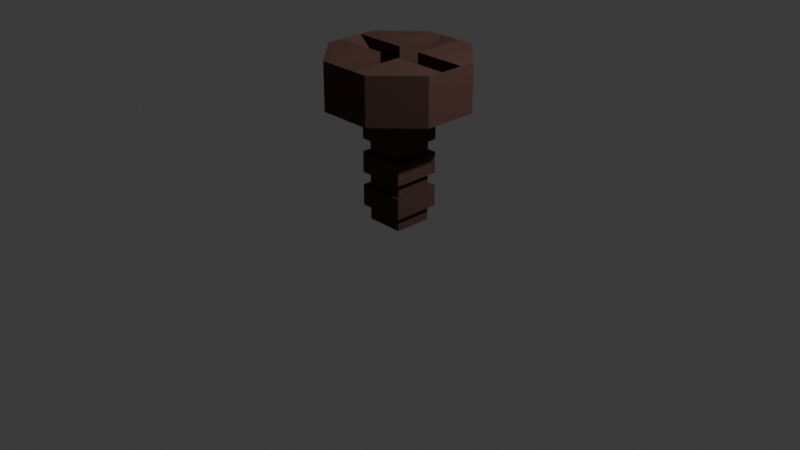 # Source: RustyScrew.blend  (saved by Blender 4.2.66; exported with 4.5.12 LTS)
import bpy
from mathutils import Matrix  # noqa: F401  (used for matrix-valued properties, if any)

bpy.ops.wm.read_factory_settings(use_empty=True)
scene = bpy.context.scene
scene.name = 'Scene'

# ---- collections
col_collection = bpy.data.collections.new('Collection'); scene.collection.children.link(col_collection)

# ---- materials (node trees are filled in below, after node groups)
mat_rustyscrew_base = bpy.data.materials.new('RustyScrew_Base')
mat_rustyscrew_base.alpha_threshold = 0.0
mat_rustyscrew_base.roughness = 0.5
mat_rustyscrew_base.line_color = (0.0, 0.0, 0.0, 1.0)

# ---- material node trees
mat_rustyscrew_base.use_nodes = True; mat_rustyscrew_base.node_tree.nodes.clear()
_N = mat_rustyscrew_base.node_tree.nodes; _L = mat_rustyscrew_base.node_tree.links
n0 = _N.new('ShaderNodeOutputMaterial'); n0.name = 'Material Output'; n0.location = (300, 300)
n1 = _N.new('ShaderNodeBsdfPrincipled'); n1.name = 'Principled BSDF'; n1.location = (10, 300)
n1.inputs[0].default_value = (0.09515, 0.05229, 0.04241, 1.0)
n1.inputs[2].default_value = 1.0
n1.inputs[3].default_value = 1.0
_L.new(n1.outputs[0], n0.inputs[0])
n0.is_active_output = True

# ---- world
world_world = bpy.data.worlds.new('World'); scene.world = world_world
world_world.use_nodes = True; world_world.node_tree.nodes.clear()
_N = world_world.node_tree.nodes; _L = world_world.node_tree.links
n0 = _N.new('ShaderNodeOutputWorld'); n0.name = 'World Output'; n0.location = (300, 300)
n1 = _N.new('ShaderNodeBackground'); n1.name = 'Background'; n1.location = (10, 300)
n1.inputs[0].default_value = (0.05088, 0.05088, 0.05088, 1.0)
_L.new(n1.outputs[0], n0.inputs[0])
n0.is_active_output = True
world_world.color = (0.05088, 0.05088, 0.05088)
world_world.sun_shadow_jitter_overblur = 0.0

# ---- cameras
cam_camera = bpy.data.cameras.new('Camera')
cam_camera.clip_end = 100.0
cam_camera.ortho_scale = 7.314

# ---- lights
light_light = bpy.data.lights.new('Light', 'POINT')
light_light.energy = 1000.0
light_light.shadow_soft_size = 0.1

# ---- meshes
me_cylinder = bpy.data.meshes.new('Cylinder')
me_cylinder.from_pydata([(0.0, 0.75, 0.0), (-0.1633, -0.06765, 0.2881), (0.0, 0.75, 0.5), (0.5303, 0.5303, 0.0), (-0.06765, 0.1633, 0.2881), (0.5303, 0.5303, 0.5), (0.75, 0.0, 0.0), (0.06765, -0.1633, 0.2881), (0.75, 0.0, 0.5), (0.5303, -0.5303, 0.0), (0.1633, 0.06765, 0.2881), (0.5303, -0.5303, 0.5), (0.0, -0.75, 0.0), (0.0, -0.75, 0.5), (-0.5303, -0.5303, 0.0), (-0.5303, -0.5303, 0.5), (-0.75, 0.0, 0.0), (-0.75, 0.0, 0.5), (-0.5303, 0.5303, 0.0), (-0.5303, 0.5303, 0.5), (0.259, 0.2986, 0.2881), (0.02802, 0.3943, 0.2881), (0.3943, -0.02802, 0.2881), (0.2986, -0.259, 0.2881), (-0.02802, -0.3943, 0.2881), (-0.259, -0.2986, 0.2881), (-0.3943, 0.02802, 0.2881), (-0.2986, 0.259, 0.2881), (0.1497, 0.688, 0.5), (0.3806, 0.5923, 0.5), (-0.688, 0.1497, 0.5), (-0.5923, 0.3806, 0.5), (-0.3806, -0.5923, 0.5), (-0.1497, -0.688, 0.5), (0.5923, -0.3806, 0.5), (0.688, -0.1497, 0.5), (-0.3943, 0.02802, 0.5), (-0.06765, 0.1633, 0.5), (-0.2986, 0.259, 0.5), (0.02802, 0.3943, 0.5), (0.1633, 0.06765, 0.5), (0.259, 0.2986, 0.5), (-0.259, -0.2986, 0.5), (-0.02802, -0.3943, 0.5), (-0.1633, -0.06765, 0.5), (0.2986, -0.259, 0.5), (0.06765, -0.1633, 0.5), (0.3943, -0.02802, 0.5)], [], [(3, 5, 8, 6), (9, 11, 13, 12), (36, 42, 44), (14, 15, 17, 16), (41, 40, 47), (38, 37, 39), (18, 19, 2, 0), (18, 0, 3, 6, 9, 12, 14, 16), (29, 20, 41), (33, 24, 25, 32), (4, 1, 7, 10), (47, 22, 35), (34, 23, 45), (35, 22, 23, 34), (24, 33, 43), (32, 25, 42), (26, 27, 31, 30), (31, 27, 38), (26, 30, 36), (28, 21, 20, 29), (39, 21, 28), (37, 4, 21, 39), (10, 20, 21, 4), (20, 10, 40, 41), (7, 23, 22, 10), (23, 7, 46, 45), (40, 10, 22, 47), (42, 25, 1, 44), (7, 24, 43, 46), (1, 25, 24, 7), (1, 26, 36, 44), (38, 27, 4, 37), (4, 27, 26, 1), (43, 45, 46), (13, 11, 45, 43), (8, 5, 41, 47), (38, 39, 2, 19), (17, 15, 42, 36), (42, 15, 32), (43, 33, 13), (45, 11, 34), (47, 35, 8), (41, 5, 29), (39, 28, 2), (38, 19, 31), (36, 30, 17), (6, 8, 35, 34, 11, 9), (3, 0, 2, 28, 29, 5), (16, 17, 30, 31, 19, 18), (12, 13, 33, 32, 15, 14)])
_uv = me_cylinder.uv_layers.new(name='UVMap')
_uv.uv.foreach_set('vector', [0.875, 0.5, 0.875, 1.0, 0.75, 1.0, 0.75, 0.5, 0.625, 0.5, 0.625, 1.0, 0.5, 1.0, 0.5, 0.5, 0.5869, 0.0, 0.5869, 0.0, 0.5869, 0.0, 0.375, 0.5, 0.375, 1.0, 0.25, 1.0, 0.25, 0.5, 0.5869, 0.5, 0.5869, 0.5, 0.5869, 0.5, 0.5869, 0.25, 0.5869, 0.25, 0.5869, 0.25, 0.125, 0.5, 0.125, 1.0, 0.0, 1.0, 0.0, 0.5, 0.5803, 0.4197, 0.75, 0.49, 0.9197, 0.4197, 0.99, 0.25, 0.9197, 0.08029, 0.75, 0.01, 0.5803, 0.08029, 0.51, 0.25, 0.375, 0.5, 0.375, 0.5, 0.5869, 0.5, 0.375, 0.75, 0.375, 0.75, 0.125, 0.75, 0.125, 0.75, 0.125, 0.5, 0.125, 0.75, 0.375, 0.75, 0.375, 0.5, 0.5869, 0.5, 0.375, 0.5, 0.375, 0.5, 0.375, 0.75, 0.375, 0.75, 0.5869, 0.75, 0.375, 0.5, 0.375, 0.5, 0.375, 0.75, 0.375, 0.75, 0.375, 0.75, 0.375, 0.75, 0.5869, 0.75, 0.375, 0.0, 0.375, 0.0, 0.5869, 0.0, 0.125, 0.75, 0.125, 0.5, 0.125, 0.5, 0.125, 0.75, 0.375, 0.25, 0.375, 0.25, 0.5869, 0.25, 0.375, 0.0, 0.375, 0.0, 0.5869, 0.0, 0.125, 0.5, 0.125, 0.5, 0.375, 0.5, 0.375, 0.5, 0.5869, 0.25, 0.375, 0.25, 0.375, 0.25, 0.5869, 0.25, 0.375, 0.25, 0.375, 0.25, 0.5869, 0.25, 0.375, 0.5, 0.375, 0.5, 0.125, 0.5, 0.125, 0.5, 0.375, 0.5, 0.375, 0.5, 0.5869, 0.5, 0.5869, 0.5, 0.375, 0.75, 0.375, 0.75, 0.375, 0.5, 0.375, 0.5, 0.375, 0.75, 0.375, 0.75, 0.5869, 0.75, 0.5869, 0.75, 0.5869, 0.5, 0.375, 0.5, 0.375, 0.5, 0.5869, 0.5, 0.5869, 0.0, 0.375, 0.0, 0.375, 0.0, 0.5869, 0.0, 0.375, 0.75, 0.375, 0.75, 0.5869, 0.75, 0.5869, 0.75, 0.125, 0.75, 0.125, 0.75, 0.375, 0.75, 0.375, 0.75, 0.375, 0.0, 0.375, 0.0, 0.5869, 0.0, 0.5869, 0.0, 0.5869, 0.25, 0.375, 0.25, 0.375, 0.25, 0.5869, 0.25, 0.125, 0.5, 0.125, 0.5, 0.125, 0.75, 0.125, 0.75, 0.5869, 0.75, 0.5869, 0.75, 0.5869, 0.75, 0.5, 1.0, 0.625, 1.0, 0.5869, 0.75, 0.5869, 0.75, 0.75, 1.0, 0.875, 1.0, 0.5869, 0.5, 0.5869, 0.5, 0.5869, 0.25, 0.5869, 0.25, 0.0, 1.0, 0.125, 1.0, 0.25, 1.0, 0.375, 1.0, 0.5869, 0.0, 0.5869, 0.0, 0.5869, 0.0, 0.375, 1.0, 0.375, 0.0, 0.5869, 0.75, 0.375, 0.75, 0.5, 1.0, 0.5869, 0.75, 0.625, 1.0, 0.375, 0.75, 0.5869, 0.5, 0.375, 0.5, 0.75, 1.0, 0.5869, 0.5, 0.875, 1.0, 0.375, 0.5, 0.5869, 0.25, 0.375, 0.25, 0.0, 1.0, 0.5869, 0.25, 0.125, 1.0, 0.375, 0.25, 0.5869, 0.0, 0.375, 0.0, 0.25, 1.0, 0.99, 0.25, 0.75, 1.0, 0.375, 0.5, 0.375, 0.75, 0.625, 1.0, 0.9197, 0.08029, 0.875, 0.5, 0.0, 0.5, 0.0, 1.0, 0.125, 0.5, 0.375, 0.5, 0.875, 1.0, 0.51, 0.25, 0.25, 1.0, 0.125, 0.75, 0.375, 0.25, 0.125, 1.0, 0.5803, 0.4197, 0.75, 0.01, 0.5, 1.0, 0.375, 0.75, 0.375, 0.0, 0.375, 1.0, 0.5803, 0.08029])
me_cylinder.materials.append(mat_rustyscrew_base)
me_cylinder.update()
me_cube_002 = bpy.data.meshes.new('Cube.002')
me_cube_002.from_pydata([(-0.2, -0.2, -1.25), (-0.2, -0.2, 0.0), (-0.2, 0.2, -1.25), (-0.2, 0.2, 0.0), (0.2, -0.2, -1.25), (0.2, -0.2, 0.0), (0.2, 0.2, -1.25), (0.2, 0.2, 0.0), (-0.2, -0.2, -1.071), (-0.2, -0.2, -0.8929), (-0.2, -0.2, -0.7143), (-0.2, -0.2, -0.5357), (-0.2, -0.2, -0.3571), (-0.2, -0.2, -0.1786), (-0.2, 0.2, -0.1786), (-0.2, 0.2, -0.3571), (-0.2, 0.2, -0.5357), (-0.2, 0.2, -0.7143), (-0.2, 0.2, -0.8929), (-0.2, 0.2, -1.071), (0.2, 0.2, -0.1786), (0.2, 0.2, -0.3571), (0.2, 0.2, -0.5357), (0.2, 0.2, -0.7143), (0.2, 0.2, -0.8929), (0.2, 0.2, -1.071), (0.2, -0.2, -0.1786), (0.2, -0.2, -0.3571), (0.2, -0.2, -0.5357), (0.2, -0.2, -0.7143), (0.2, -0.2, -0.8929), (0.2, -0.2, -1.071), (-0.25, -0.25, -0.3795), (-0.25, -0.25, -0.1562), (-0.25, 0.25, -0.1562), (-0.25, 0.25, -0.3795), (0.25, 0.25, -0.1562), (0.25, 0.25, -0.3795), (0.25, -0.25, -0.1562), (0.25, -0.25, -0.3795), (-0.25, -0.25, -0.7366), (-0.25, -0.25, -0.5134), (-0.25, 0.25, -0.5134), (-0.25, 0.25, -0.7366), (0.25, 0.25, -0.5134), (0.25, 0.25, -0.7366), (0.25, -0.25, -0.5134), (0.25, -0.25, -0.7366), (-0.25, -0.25, -1.094), (-0.25, -0.25, -0.8705), (-0.25, 0.25, -0.8705), (-0.25, 0.25, -1.094), (0.25, 0.25, -0.8705), (0.25, 0.25, -1.094), (0.25, -0.25, -0.8705), (0.25, -0.25, -1.094)], [], [(13, 1, 3, 14), (14, 3, 7, 20), (20, 7, 5, 26), (26, 5, 1, 13), (2, 6, 4, 0), (7, 3, 1, 5), (4, 31, 8, 0), (24, 30, 54, 52), (30, 29, 10, 9), (22, 28, 46, 44), (28, 27, 12, 11), (21, 15, 35, 37), (6, 25, 31, 4), (19, 8, 48, 51), (24, 23, 29, 30), (17, 10, 40, 43), (22, 21, 27, 28), (20, 26, 38, 36), (2, 19, 25, 6), (8, 31, 55, 48), (18, 17, 23, 24), (10, 29, 47, 40), (16, 15, 21, 22), (15, 12, 32, 35), (0, 8, 19, 2), (18, 24, 52, 50), (9, 10, 17, 18), (16, 22, 44, 42), (11, 12, 15, 16), (12, 27, 39, 32), (39, 38, 33, 32), (37, 36, 38, 39), (35, 34, 36, 37), (32, 33, 34, 35), (26, 13, 33, 38), (13, 14, 34, 33), (27, 21, 37, 39), (14, 20, 36, 34), (47, 46, 41, 40), (45, 44, 46, 47), (43, 42, 44, 45), (40, 41, 42, 43), (23, 17, 43, 45), (28, 11, 41, 46), (11, 16, 42, 41), (29, 23, 45, 47), (55, 54, 49, 48), (53, 52, 54, 55), (51, 50, 52, 53), (48, 49, 50, 51), (25, 19, 51, 53), (30, 9, 49, 54), (9, 18, 50, 49), (31, 25, 53, 55)])
_uv = me_cube_002.uv_layers.new(name='UVMap')
_uv.uv.foreach_set('vector', [0.5893, 0.0, 0.625, 0.0, 0.625, 0.25, 0.5893, 0.25, 0.5893, 0.25, 0.625, 0.25, 0.625, 0.5, 0.5893, 0.5, 0.5893, 0.5, 0.625, 0.5, 0.625, 0.75, 0.5893, 0.75, 0.5893, 0.75, 0.625, 0.75, 0.625, 1.0, 0.5893, 1.0, 0.125, 0.5, 0.375, 0.5, 0.375, 0.75, 0.125, 0.75, 0.625, 0.5, 0.875, 0.5, 0.875, 0.75, 0.625, 0.75, 0.375, 0.75, 0.4107, 0.75, 0.4107, 1.0, 0.375, 1.0, 0.4464, 0.5, 0.4464, 0.75, 0.4464, 0.75, 0.4464, 0.5, 0.4464, 0.75, 0.4821, 0.75, 0.4821, 1.0, 0.4464, 1.0, 0.5179, 0.5, 0.5179, 0.75, 0.5179, 0.75, 0.5179, 0.5, 0.5179, 0.75, 0.5536, 0.75, 0.5536, 1.0, 0.5179, 1.0, 0.5536, 0.5, 0.5536, 0.25, 0.5536, 0.25, 0.5536, 0.5, 0.375, 0.5, 0.4107, 0.5, 0.4107, 0.75, 0.375, 0.75, 0.4107, 0.25, 0.4107, 0.0, 0.4107, 0.0, 0.4107, 0.25, 0.4464, 0.5, 0.4821, 0.5, 0.4821, 0.75, 0.4464, 0.75, 0.4821, 0.25, 0.4821, 0.0, 0.4821, 0.0, 0.4821, 0.25, 0.5179, 0.5, 0.5536, 0.5, 0.5536, 0.75, 0.5179, 0.75, 0.5893, 0.5, 0.5893, 0.75, 0.5893, 0.75, 0.5893, 0.5, 0.375, 0.25, 0.4107, 0.25, 0.4107, 0.5, 0.375, 0.5, 0.4107, 1.0, 0.4107, 0.75, 0.4107, 0.75, 0.4107, 1.0, 0.4464, 0.25, 0.4821, 0.25, 0.4821, 0.5, 0.4464, 0.5, 0.4821, 1.0, 0.4821, 0.75, 0.4821, 0.75, 0.4821, 1.0, 0.5179, 0.25, 0.5536, 0.25, 0.5536, 0.5, 0.5179, 0.5, 0.5536, 0.25, 0.5536, 0.0, 0.5536, 0.0, 0.5536, 0.25, 0.375, 0.0, 0.4107, 0.0, 0.4107, 0.25, 0.375, 0.25, 0.4464, 0.25, 0.4464, 0.5, 0.4464, 0.5, 0.4464, 0.25, 0.4464, 0.0, 0.4821, 0.0, 0.4821, 0.25, 0.4464, 0.25, 0.5179, 0.25, 0.5179, 0.5, 0.5179, 0.5, 0.5179, 0.25, 0.5179, 0.0, 0.5536, 0.0, 0.5536, 0.25, 0.5179, 0.25, 0.5536, 1.0, 0.5536, 0.75, 0.5536, 0.75, 0.5536, 1.0, 0.5536, 0.75, 0.5893, 0.75, 0.5893, 1.0, 0.5536, 1.0, 0.5536, 0.5, 0.5893, 0.5, 0.5893, 0.75, 0.5536, 0.75, 0.5536, 0.25, 0.5893, 0.25, 0.5893, 0.5, 0.5536, 0.5, 0.5536, 0.0, 0.5893, 0.0, 0.5893, 0.25, 0.5536, 0.25, 0.5893, 0.75, 0.5893, 1.0, 0.5893, 1.0, 0.5893, 0.75, 0.5893, 0.0, 0.5893, 0.25, 0.5893, 0.25, 0.5893, 0.0, 0.5536, 0.75, 0.5536, 0.5, 0.5536, 0.5, 0.5536, 0.75, 0.5893, 0.25, 0.5893, 0.5, 0.5893, 0.5, 0.5893, 0.25, 0.4821, 0.75, 0.5179, 0.75, 0.5179, 1.0, 0.4821, 1.0, 0.4821, 0.5, 0.5179, 0.5, 0.5179, 0.75, 0.4821, 0.75, 0.4821, 0.25, 0.5179, 0.25, 0.5179, 0.5, 0.4821, 0.5, 0.4821, 0.0, 0.5179, 0.0, 0.5179, 0.25, 0.4821, 0.25, 0.4821, 0.5, 0.4821, 0.25, 0.4821, 0.25, 0.4821, 0.5, 0.5179, 0.75, 0.5179, 1.0, 0.5179, 1.0, 0.5179, 0.75, 0.5179, 0.0, 0.5179, 0.25, 0.5179, 0.25, 0.5179, 0.0, 0.4821, 0.75, 0.4821, 0.5, 0.4821, 0.5, 0.4821, 0.75, 0.4107, 0.75, 0.4464, 0.75, 0.4464, 1.0, 0.4107, 1.0, 0.4107, 0.5, 0.4464, 0.5, 0.4464, 0.75, 0.4107, 0.75, 0.4107, 0.25, 0.4464, 0.25, 0.4464, 0.5, 0.4107, 0.5, 0.4107, 0.0, 0.4464, 0.0, 0.4464, 0.25, 0.4107, 0.25, 0.4107, 0.5, 0.4107, 0.25, 0.4107, 0.25, 0.4107, 0.5, 0.4464, 0.75, 0.4464, 1.0, 0.4464, 1.0, 0.4464, 0.75, 0.4464, 0.0, 0.4464, 0.25, 0.4464, 0.25, 0.4464, 0.0, 0.4107, 0.75, 0.4107, 0.5, 0.4107, 0.5, 0.4107, 0.75])
me_cube_002.materials.append(mat_rustyscrew_base)
me_cube_002.update()

# ---- objects
ob_light = bpy.data.objects.new('Light', light_light)
ob_camera = bpy.data.objects.new('Camera', cam_camera)
ob_cylinder = bpy.data.objects.new('Cylinder', me_cylinder)
ob_cube = bpy.data.objects.new('Cube', me_cube_002)

# ---- transforms, parenting, visibility, modifiers, constraints
ob_light.location = (4.076, 1.005, 5.904)
ob_light.rotation_euler = (0.6503, 0.05522, 1.866)
ob_light.lock_rotations_4d = False
ob_light.empty_display_type = 'ARROWS'
ob_light.color = (0.0, 0.0, 0.0, 0.0)
ob_light.lineart.crease_threshold = 0.0
ob_camera.location = (7.359, -6.926, 4.958)
ob_camera.rotation_euler = (1.109, 0.0, 0.8149)
ob_camera.lock_rotations_4d = False
ob_camera.empty_display_type = 'ARROWS'
ob_camera.color = (0.0, 0.0, 0.0, 0.0)
ob_camera.display_type = 'WIRE'
ob_camera.lineart.crease_threshold = 0.0
ob_cylinder.location = (0.0, 0.0, 1.25)
ob_cylinder.rotation_euler = (0.0, 0.0, 0.3927)
ob_cube.location = (0.0, 0.0, 1.25)

# ---- collection membership
col_collection.objects.link(ob_light)
col_collection.objects.link(ob_camera)
col_collection.objects.link(ob_cylinder)
col_collection.objects.link(ob_cube)

# ---- scene / render settings (as saved in the file)
scene.camera = ob_camera
scene.frame_start = 1; scene.frame_end = 250; scene.frame_set(1)
scene.render.engine = 'BLENDER_EEVEE_NEXT'
bpy.context.view_layer.update()
